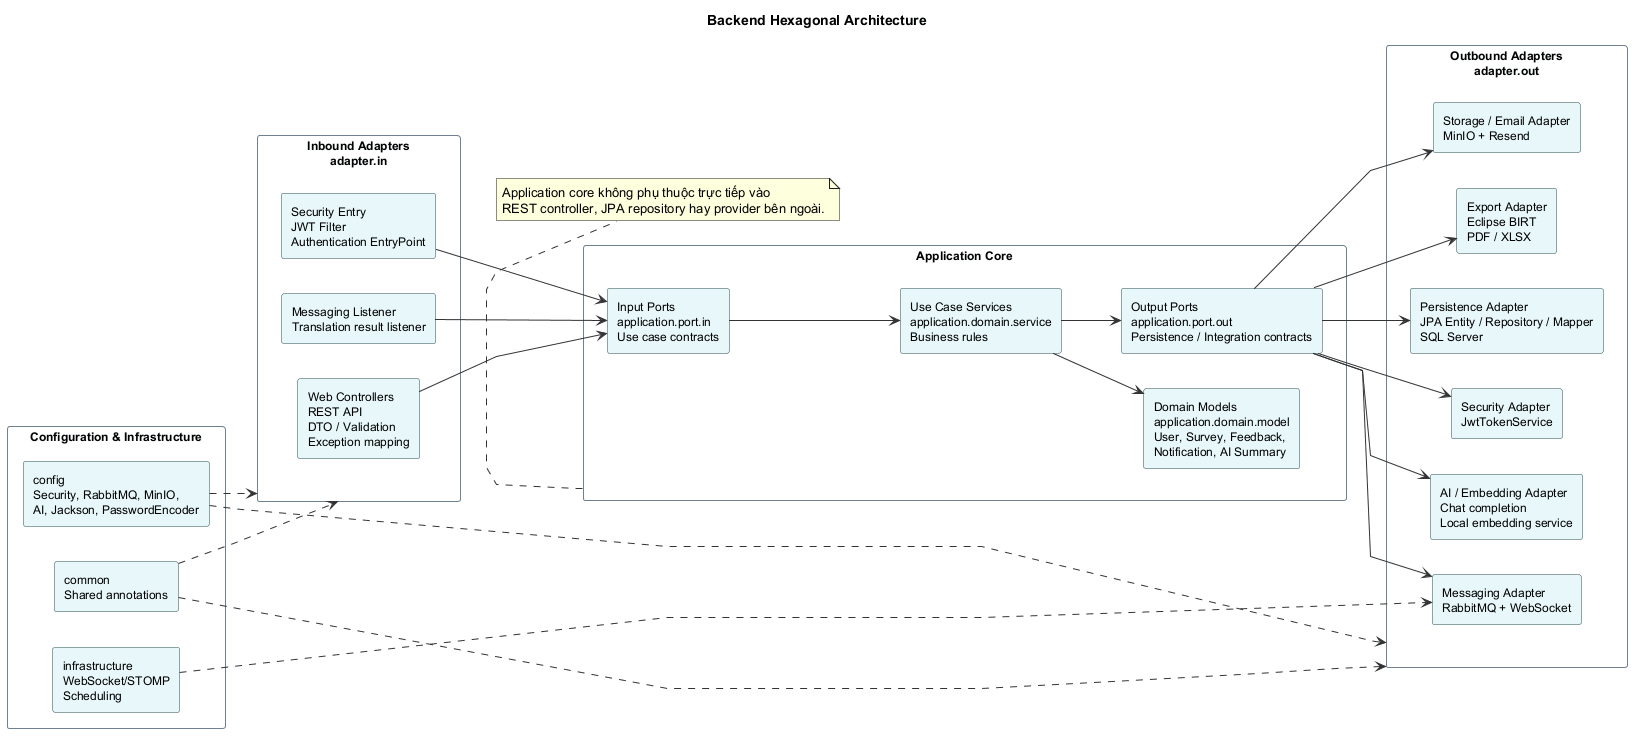

The diagram above was rendered by PlantUML. Its source (embedded in the PNG):
@startuml
title Backend Hexagonal Architecture

left to right direction
skinparam shadowing false
skinparam linetype polyline
skinparam packageStyle rectangle
skinparam rectangle {
    BackgroundColor #E8F7FA
    BorderColor DarkSlateGray
    FontSize 12
}
skinparam package {
    BackgroundColor #F8FBFD
    BorderColor SlateGray
    FontStyle bold
}
skinparam ArrowColor #333333

package "Inbound Adapters\nadapter.in" as Inbound {
    rectangle "Web Controllers\nREST API\nDTO / Validation\nException mapping" as Web
    rectangle "Security Entry\nJWT Filter\nAuthentication EntryPoint" as SecurityIn
    rectangle "Messaging Listener\nTranslation result listener" as MsgIn
}

package "Application Core" as CorePkg {
    rectangle "Input Ports\napplication.port.in\nUse case contracts" as InPorts
    rectangle "Use Case Services\napplication.domain.service\nBusiness rules" as Services
    rectangle "Domain Models\napplication.domain.model\nUser, Survey, Feedback,\nNotification, AI Summary" as Models
    rectangle "Output Ports\napplication.port.out\nPersistence / Integration contracts" as OutPorts
}

package "Outbound Adapters\nadapter.out" as Outbound {
    rectangle "Persistence Adapter\nJPA Entity / Repository / Mapper\nSQL Server" as Persistence
    rectangle "Security Adapter\nJwtTokenService" as SecurityOut
    rectangle "Messaging Adapter\nRabbitMQ + WebSocket" as MsgOut
    rectangle "AI / Embedding Adapter\nChat completion\nLocal embedding service" as AiOut
    rectangle "Storage / Email Adapter\nMinIO + Resend" as StorageEmail
    rectangle "Export Adapter\nEclipse BIRT\nPDF / XLSX" as ExportOut
}

package "Configuration & Infrastructure" as Infra {
    rectangle "config\nSecurity, RabbitMQ, MinIO,\nAI, Jackson, PasswordEncoder" as Config
    rectangle "infrastructure\nWebSocket/STOMP\nScheduling" as InfraComp
    rectangle "common\nShared annotations" as Common
}

Web --> InPorts
SecurityIn --> InPorts
MsgIn --> InPorts
InPorts --> Services
Services --> Models
Services --> OutPorts
OutPorts --> Persistence
OutPorts --> SecurityOut
OutPorts --> MsgOut
OutPorts --> AiOut
OutPorts --> StorageEmail
OutPorts --> ExportOut

Config ..> Inbound
Config ..> Outbound
InfraComp ..> MsgOut
Common ..> Inbound
Common ..> Outbound

note bottom of CorePkg
Application core không phụ thuộc trực tiếp vào
REST controller, JPA repository hay provider bên ngoài.
end note

@enduml